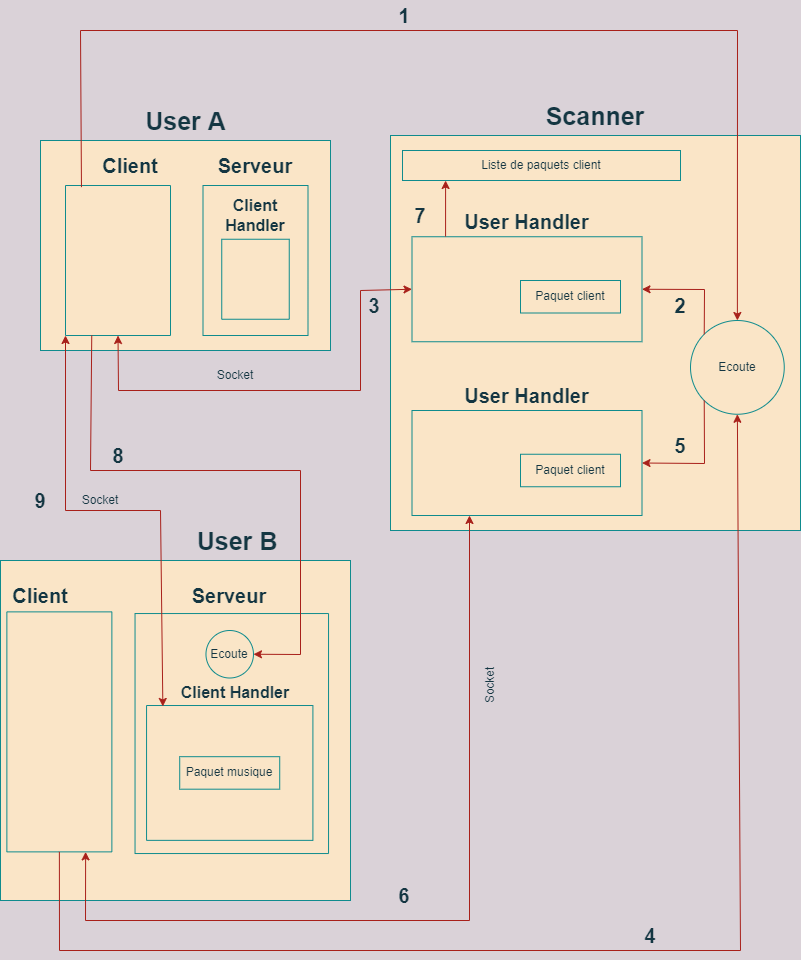

The diagram above was exported from draw.io. Its source (the exported page's mxGraphModel, read from the mxfile embedded in the PNG):
<mxGraphModel dx="1422" dy="784" grid="1" gridSize="10" guides="1" tooltips="1" connect="1" arrows="1" fold="1" page="1" pageScale="1" pageWidth="827" pageHeight="1169" background="#DAD2D8" math="0" shadow="0">
  <root>
    <mxCell id="0" />
    <mxCell id="1" parent="0" />
    <mxCell id="i91nJw8Is42TCfBM4CQN-1" value="" style="rounded=0;whiteSpace=wrap;html=1;fillColor=#FAE5C7;strokeColor=#0F8B8D;fontColor=#143642;" parent="1" vertex="1">
      <mxGeometry x="50" y="190" width="290" height="210" as="geometry" />
    </mxCell>
    <mxCell id="i91nJw8Is42TCfBM4CQN-2" value="" style="rounded=0;whiteSpace=wrap;html=1;rotation=-90;fillColor=#FAE5C7;strokeColor=#0F8B8D;fontColor=#143642;" parent="1" vertex="1">
      <mxGeometry x="52.5" y="257.5" width="150" height="105" as="geometry" />
    </mxCell>
    <mxCell id="i91nJw8Is42TCfBM4CQN-4" value="Client" style="text;html=1;strokeColor=none;fillColor=none;align=center;verticalAlign=middle;whiteSpace=wrap;rounded=0;fontStyle=1;fontSize=20;fontColor=#143642;" parent="1" vertex="1">
      <mxGeometry x="110" y="200" width="60" height="30" as="geometry" />
    </mxCell>
    <mxCell id="i91nJw8Is42TCfBM4CQN-5" value="Serveur" style="text;html=1;strokeColor=none;fillColor=none;align=center;verticalAlign=middle;whiteSpace=wrap;rounded=0;fontStyle=1;fontSize=20;fontColor=#143642;" parent="1" vertex="1">
      <mxGeometry x="235" y="200" width="60" height="30" as="geometry" />
    </mxCell>
    <mxCell id="i91nJw8Is42TCfBM4CQN-9" value="" style="rounded=0;whiteSpace=wrap;html=1;rotation=-90;fillColor=#FAE5C7;strokeColor=#0F8B8D;fontColor=#143642;" parent="1" vertex="1">
      <mxGeometry x="190" y="257.5" width="150" height="105" as="geometry" />
    </mxCell>
    <mxCell id="i91nJw8Is42TCfBM4CQN-10" value="Client Handler" style="text;html=1;strokeColor=none;fillColor=none;align=center;verticalAlign=middle;whiteSpace=wrap;rounded=0;fontStyle=1;fontSize=16;fontColor=#143642;" parent="1" vertex="1">
      <mxGeometry x="235" y="250" width="60" height="30" as="geometry" />
    </mxCell>
    <mxCell id="i91nJw8Is42TCfBM4CQN-11" value="" style="rounded=0;whiteSpace=wrap;html=1;rotation=-90;fillColor=#FAE5C7;strokeColor=#0F8B8D;fontColor=#143642;" parent="1" vertex="1">
      <mxGeometry x="225" y="295" width="80" height="67.5" as="geometry" />
    </mxCell>
    <mxCell id="i91nJw8Is42TCfBM4CQN-12" value="User A" style="text;html=1;strokeColor=none;fillColor=none;align=center;verticalAlign=middle;whiteSpace=wrap;rounded=0;fontSize=25;fontStyle=1;fontColor=#143642;" parent="1" vertex="1">
      <mxGeometry x="147.5" y="150" width="95" height="40" as="geometry" />
    </mxCell>
    <mxCell id="i91nJw8Is42TCfBM4CQN-13" value="" style="rounded=0;whiteSpace=wrap;html=1;fillColor=#FAE5C7;strokeColor=#0F8B8D;fontColor=#143642;" parent="1" vertex="1">
      <mxGeometry x="400" y="185" width="410" height="395" as="geometry" />
    </mxCell>
    <mxCell id="i91nJw8Is42TCfBM4CQN-14" value="" style="rounded=0;whiteSpace=wrap;html=1;rotation=0;fillColor=#FAE5C7;strokeColor=#0F8B8D;fontColor=#143642;" parent="1" vertex="1">
      <mxGeometry x="421.5" y="286.25" width="230" height="105" as="geometry" />
    </mxCell>
    <mxCell id="i91nJw8Is42TCfBM4CQN-15" value="User Handler" style="text;html=1;strokeColor=none;fillColor=none;align=center;verticalAlign=middle;whiteSpace=wrap;rounded=0;fontStyle=1;fontSize=20;fontColor=#143642;" parent="1" vertex="1">
      <mxGeometry x="464" y="256.25" width="145" height="30" as="geometry" />
    </mxCell>
    <mxCell id="i91nJw8Is42TCfBM4CQN-20" value="Scanner" style="text;html=1;strokeColor=none;fillColor=none;align=center;verticalAlign=middle;whiteSpace=wrap;rounded=0;fontSize=25;fontStyle=1;fontColor=#143642;" parent="1" vertex="1">
      <mxGeometry x="565" y="145" width="80" height="40" as="geometry" />
    </mxCell>
    <mxCell id="i91nJw8Is42TCfBM4CQN-21" value="" style="rounded=0;whiteSpace=wrap;html=1;fillColor=#FAE5C7;strokeColor=#0F8B8D;fontColor=#143642;" parent="1" vertex="1">
      <mxGeometry x="10" y="610" width="350" height="340" as="geometry" />
    </mxCell>
    <mxCell id="i91nJw8Is42TCfBM4CQN-22" value="" style="rounded=0;whiteSpace=wrap;html=1;rotation=-90;fillColor=#FAE5C7;strokeColor=#0F8B8D;fontColor=#143642;" parent="1" vertex="1">
      <mxGeometry x="-51.13" y="728.88" width="240" height="105" as="geometry" />
    </mxCell>
    <mxCell id="i91nJw8Is42TCfBM4CQN-23" value="Client" style="text;html=1;strokeColor=none;fillColor=none;align=center;verticalAlign=middle;whiteSpace=wrap;rounded=0;fontStyle=1;fontSize=20;fontColor=#143642;" parent="1" vertex="1">
      <mxGeometry x="19.999999999999975" y="630" width="60" height="30" as="geometry" />
    </mxCell>
    <mxCell id="i91nJw8Is42TCfBM4CQN-24" value="Serveur" style="text;html=1;strokeColor=none;fillColor=none;align=center;verticalAlign=middle;whiteSpace=wrap;rounded=0;fontStyle=1;fontSize=20;fontColor=#143642;" parent="1" vertex="1">
      <mxGeometry x="209.21999999999997" y="630" width="60" height="30" as="geometry" />
    </mxCell>
    <mxCell id="i91nJw8Is42TCfBM4CQN-25" value="" style="rounded=0;whiteSpace=wrap;html=1;rotation=-90;fillColor=#FAE5C7;strokeColor=#0F8B8D;fontColor=#143642;" parent="1" vertex="1">
      <mxGeometry x="121.29" y="686.29" width="240" height="193.5" as="geometry" />
    </mxCell>
    <mxCell id="i91nJw8Is42TCfBM4CQN-26" value="Client Handler" style="text;html=1;strokeColor=none;fillColor=none;align=center;verticalAlign=middle;whiteSpace=wrap;rounded=0;fontStyle=1;fontSize=16;fontColor=#143642;" parent="1" vertex="1">
      <mxGeometry x="184.19" y="733" width="122.46" height="17" as="geometry" />
    </mxCell>
    <mxCell id="i91nJw8Is42TCfBM4CQN-27" value="" style="rounded=0;whiteSpace=wrap;html=1;rotation=-90;fillColor=#FAE5C7;strokeColor=#0F8B8D;fontColor=#143642;" parent="1" vertex="1">
      <mxGeometry x="171.8" y="739.27" width="134.85" height="166.35" as="geometry" />
    </mxCell>
    <mxCell id="i91nJw8Is42TCfBM4CQN-28" value="User B" style="text;html=1;strokeColor=none;fillColor=none;align=center;verticalAlign=middle;whiteSpace=wrap;rounded=0;fontSize=25;fontStyle=1;fontColor=#143642;" parent="1" vertex="1">
      <mxGeometry x="198.99999999999997" y="570" width="96" height="40" as="geometry" />
    </mxCell>
    <mxCell id="i91nJw8Is42TCfBM4CQN-31" value="Ecoute" style="ellipse;whiteSpace=wrap;html=1;aspect=fixed;fontSize=12;rounded=0;fillColor=#FAE5C7;strokeColor=#0F8B8D;fontColor=#143642;" parent="1" vertex="1">
      <mxGeometry x="700" y="370" width="93.75" height="93.75" as="geometry" />
    </mxCell>
    <mxCell id="i91nJw8Is42TCfBM4CQN-34" value="Paquet client" style="rounded=0;whiteSpace=wrap;html=1;fontSize=12;fillColor=#FAE5C7;strokeColor=#0F8B8D;fontColor=#143642;" parent="1" vertex="1">
      <mxGeometry x="530" y="330" width="100" height="32.5" as="geometry" />
    </mxCell>
    <mxCell id="i91nJw8Is42TCfBM4CQN-36" value="1" style="text;html=1;strokeColor=none;fillColor=none;align=center;verticalAlign=middle;whiteSpace=wrap;rounded=0;fontSize=20;fontStyle=1;fontColor=#143642;" parent="1" vertex="1">
      <mxGeometry x="384" y="50" width="60" height="30" as="geometry" />
    </mxCell>
    <mxCell id="5iGXLI42chyGXsvEY415-4" value="" style="endArrow=classic;html=1;rounded=0;fontSize=12;fontColor=#143642;labelBackgroundColor=#DAD2D8;strokeColor=#A8201A;" parent="1" edge="1">
      <mxGeometry width="50" height="50" relative="1" as="geometry">
        <mxPoint x="440" y="310" as="sourcePoint" />
        <mxPoint x="440" y="310" as="targetPoint" />
      </mxGeometry>
    </mxCell>
    <mxCell id="5iGXLI42chyGXsvEY415-14" value="Ecoute" style="ellipse;whiteSpace=wrap;html=1;aspect=fixed;fontSize=12;rounded=0;fillColor=#FAE5C7;strokeColor=#0F8B8D;fontColor=#143642;" parent="1" vertex="1">
      <mxGeometry x="215.46999999999997" y="680" width="47.5" height="47.5" as="geometry" />
    </mxCell>
    <mxCell id="5iGXLI42chyGXsvEY415-19" value="Liste de paquets client" style="rounded=0;whiteSpace=wrap;html=1;fontSize=12;fillColor=#FAE5C7;strokeColor=#0F8B8D;fontColor=#143642;" parent="1" vertex="1">
      <mxGeometry x="412" y="200" width="278" height="30" as="geometry" />
    </mxCell>
    <mxCell id="5iGXLI42chyGXsvEY415-22" value="" style="rounded=0;whiteSpace=wrap;html=1;rotation=0;fillColor=#FAE5C7;strokeColor=#0F8B8D;fontColor=#143642;" parent="1" vertex="1">
      <mxGeometry x="421.5" y="460" width="230" height="105" as="geometry" />
    </mxCell>
    <mxCell id="5iGXLI42chyGXsvEY415-23" value="Paquet client" style="rounded=0;whiteSpace=wrap;html=1;fontSize=12;fillColor=#FAE5C7;strokeColor=#0F8B8D;fontColor=#143642;" parent="1" vertex="1">
      <mxGeometry x="530" y="503.75" width="100" height="32.5" as="geometry" />
    </mxCell>
    <mxCell id="5iGXLI42chyGXsvEY415-24" value="" style="endArrow=classic;html=1;rounded=0;fontSize=12;fontColor=#143642;labelBackgroundColor=#DAD2D8;strokeColor=#A8201A;" parent="1" edge="1">
      <mxGeometry width="50" height="50" relative="1" as="geometry">
        <mxPoint x="440" y="483.75" as="sourcePoint" />
        <mxPoint x="440" y="483.75" as="targetPoint" />
      </mxGeometry>
    </mxCell>
    <mxCell id="5iGXLI42chyGXsvEY415-25" value="User Handler" style="text;html=1;strokeColor=none;fillColor=none;align=center;verticalAlign=middle;whiteSpace=wrap;rounded=0;fontStyle=1;fontSize=20;fontColor=#143642;" parent="1" vertex="1">
      <mxGeometry x="464" y="430" width="145" height="30" as="geometry" />
    </mxCell>
    <mxCell id="5iGXLI42chyGXsvEY415-27" value="Paquet musique" style="rounded=0;whiteSpace=wrap;html=1;fontSize=12;fillColor=#FAE5C7;strokeColor=#0F8B8D;fontColor=#143642;" parent="1" vertex="1">
      <mxGeometry x="189.22000000000003" y="806.19" width="100" height="32.5" as="geometry" />
    </mxCell>
    <mxCell id="5iGXLI42chyGXsvEY415-28" value="" style="endArrow=classic;html=1;rounded=0;fontSize=12;fontColor=#143642;entryX=0.5;entryY=0;entryDx=0;entryDy=0;exitX=0.989;exitY=0.152;exitDx=0;exitDy=0;exitPerimeter=0;labelBackgroundColor=#DAD2D8;strokeColor=#A8201A;" parent="1" source="i91nJw8Is42TCfBM4CQN-2" target="i91nJw8Is42TCfBM4CQN-31" edge="1">
      <mxGeometry width="50" height="50" relative="1" as="geometry">
        <mxPoint x="390" y="370" as="sourcePoint" />
        <mxPoint x="440" y="320" as="targetPoint" />
        <Array as="points">
          <mxPoint x="90" y="80" />
          <mxPoint x="747" y="80" />
        </Array>
      </mxGeometry>
    </mxCell>
    <mxCell id="5iGXLI42chyGXsvEY415-29" value="" style="endArrow=classic;html=1;rounded=0;fontSize=12;fontColor=#143642;entryX=1;entryY=0.5;entryDx=0;entryDy=0;exitX=0;exitY=0;exitDx=0;exitDy=0;labelBackgroundColor=#DAD2D8;strokeColor=#A8201A;" parent="1" source="i91nJw8Is42TCfBM4CQN-31" target="i91nJw8Is42TCfBM4CQN-14" edge="1">
      <mxGeometry width="50" height="50" relative="1" as="geometry">
        <mxPoint x="390" y="370" as="sourcePoint" />
        <mxPoint x="440" y="320" as="targetPoint" />
        <Array as="points">
          <mxPoint x="714" y="339" />
        </Array>
      </mxGeometry>
    </mxCell>
    <mxCell id="LbZ4NJooTItcCXli8Ijf-2" value="2" style="text;html=1;strokeColor=none;fillColor=none;align=center;verticalAlign=middle;whiteSpace=wrap;rounded=0;fontSize=20;fontStyle=1;fontColor=#143642;" vertex="1" parent="1">
      <mxGeometry x="660" y="340" width="60" height="30" as="geometry" />
    </mxCell>
    <mxCell id="LbZ4NJooTItcCXli8Ijf-5" value="3" style="text;html=1;strokeColor=none;fillColor=none;align=center;verticalAlign=middle;whiteSpace=wrap;rounded=0;fontSize=20;fontStyle=1;fontColor=#143642;" vertex="1" parent="1">
      <mxGeometry x="354" y="340" width="60" height="30" as="geometry" />
    </mxCell>
    <mxCell id="LbZ4NJooTItcCXli8Ijf-7" value="" style="endArrow=classic;startArrow=classic;html=1;rounded=0;entryX=0;entryY=0.5;entryDx=0;entryDy=0;exitX=0;exitY=0.5;exitDx=0;exitDy=0;labelBackgroundColor=#DAD2D8;strokeColor=#A8201A;fontColor=#143642;" edge="1" parent="1" source="i91nJw8Is42TCfBM4CQN-2" target="i91nJw8Is42TCfBM4CQN-14">
      <mxGeometry width="50" height="50" relative="1" as="geometry">
        <mxPoint x="390" y="370" as="sourcePoint" />
        <mxPoint x="440" y="320" as="targetPoint" />
        <Array as="points">
          <mxPoint x="128" y="440" />
          <mxPoint x="370" y="440" />
          <mxPoint x="370" y="340" />
        </Array>
      </mxGeometry>
    </mxCell>
    <mxCell id="LbZ4NJooTItcCXli8Ijf-8" value="Socket" style="text;html=1;strokeColor=none;fillColor=none;align=center;verticalAlign=middle;whiteSpace=wrap;rounded=0;fontColor=#143642;" vertex="1" parent="1">
      <mxGeometry x="215.42" y="410" width="60" height="30" as="geometry" />
    </mxCell>
    <mxCell id="LbZ4NJooTItcCXli8Ijf-9" value="" style="endArrow=classic;html=1;rounded=0;entryX=0.5;entryY=1;entryDx=0;entryDy=0;exitX=0;exitY=0.5;exitDx=0;exitDy=0;labelBackgroundColor=#DAD2D8;strokeColor=#A8201A;fontColor=#143642;" edge="1" parent="1" source="i91nJw8Is42TCfBM4CQN-22" target="i91nJw8Is42TCfBM4CQN-31">
      <mxGeometry width="50" height="50" relative="1" as="geometry">
        <mxPoint x="390" y="570" as="sourcePoint" />
        <mxPoint x="440" y="520" as="targetPoint" />
        <Array as="points">
          <mxPoint x="69" y="1000" />
          <mxPoint x="750" y="1000" />
        </Array>
      </mxGeometry>
    </mxCell>
    <mxCell id="LbZ4NJooTItcCXli8Ijf-10" value="4" style="text;html=1;strokeColor=none;fillColor=none;align=center;verticalAlign=middle;whiteSpace=wrap;rounded=0;fontSize=20;fontStyle=1;fontColor=#143642;" vertex="1" parent="1">
      <mxGeometry x="630" y="970" width="60" height="30" as="geometry" />
    </mxCell>
    <mxCell id="LbZ4NJooTItcCXli8Ijf-12" value="" style="endArrow=classic;html=1;rounded=0;exitX=0;exitY=1;exitDx=0;exitDy=0;entryX=1;entryY=0.5;entryDx=0;entryDy=0;labelBackgroundColor=#DAD2D8;strokeColor=#A8201A;fontColor=#143642;" edge="1" parent="1" source="i91nJw8Is42TCfBM4CQN-31" target="5iGXLI42chyGXsvEY415-22">
      <mxGeometry width="50" height="50" relative="1" as="geometry">
        <mxPoint x="390" y="720" as="sourcePoint" />
        <mxPoint x="440" y="670" as="targetPoint" />
        <Array as="points">
          <mxPoint x="714" y="513" />
        </Array>
      </mxGeometry>
    </mxCell>
    <mxCell id="LbZ4NJooTItcCXli8Ijf-13" value="5" style="text;html=1;strokeColor=none;fillColor=none;align=center;verticalAlign=middle;whiteSpace=wrap;rounded=0;fontSize=20;fontStyle=1;fontColor=#143642;" vertex="1" parent="1">
      <mxGeometry x="660" y="480" width="60" height="30" as="geometry" />
    </mxCell>
    <mxCell id="LbZ4NJooTItcCXli8Ijf-15" value="6" style="text;html=1;strokeColor=none;fillColor=none;align=center;verticalAlign=middle;whiteSpace=wrap;rounded=0;fontSize=20;fontStyle=1;fontColor=#143642;" vertex="1" parent="1">
      <mxGeometry x="384" y="930" width="60" height="30" as="geometry" />
    </mxCell>
    <mxCell id="LbZ4NJooTItcCXli8Ijf-16" value="" style="endArrow=classic;startArrow=classic;html=1;rounded=0;entryX=0.25;entryY=1;entryDx=0;entryDy=0;exitX=0;exitY=0.75;exitDx=0;exitDy=0;labelBackgroundColor=#DAD2D8;strokeColor=#A8201A;fontColor=#143642;" edge="1" parent="1" source="i91nJw8Is42TCfBM4CQN-22" target="5iGXLI42chyGXsvEY415-22">
      <mxGeometry width="50" height="50" relative="1" as="geometry">
        <mxPoint x="390" y="720" as="sourcePoint" />
        <mxPoint x="440" y="670" as="targetPoint" />
        <Array as="points">
          <mxPoint x="95" y="970" />
          <mxPoint x="479" y="970" />
        </Array>
      </mxGeometry>
    </mxCell>
    <mxCell id="LbZ4NJooTItcCXli8Ijf-17" value="Socket" style="text;html=1;strokeColor=none;fillColor=none;align=center;verticalAlign=middle;whiteSpace=wrap;rounded=0;rotation=-90;fontColor=#143642;" vertex="1" parent="1">
      <mxGeometry x="470" y="720" width="60" height="30" as="geometry" />
    </mxCell>
    <mxCell id="LbZ4NJooTItcCXli8Ijf-19" value="" style="endArrow=classic;html=1;rounded=0;exitX=0.146;exitY=-0.002;exitDx=0;exitDy=0;exitPerimeter=0;entryX=0.155;entryY=1;entryDx=0;entryDy=0;entryPerimeter=0;labelBackgroundColor=#DAD2D8;strokeColor=#A8201A;fontColor=#143642;" edge="1" parent="1" source="i91nJw8Is42TCfBM4CQN-14" target="5iGXLI42chyGXsvEY415-19">
      <mxGeometry width="50" height="50" relative="1" as="geometry">
        <mxPoint x="390" y="420" as="sourcePoint" />
        <mxPoint x="455" y="240" as="targetPoint" />
      </mxGeometry>
    </mxCell>
    <mxCell id="LbZ4NJooTItcCXli8Ijf-20" value="7" style="text;html=1;strokeColor=none;fillColor=none;align=center;verticalAlign=middle;whiteSpace=wrap;rounded=0;fontSize=20;fontStyle=1;fontColor=#143642;" vertex="1" parent="1">
      <mxGeometry x="400" y="250" width="60" height="30" as="geometry" />
    </mxCell>
    <mxCell id="LbZ4NJooTItcCXli8Ijf-21" value="" style="endArrow=classic;html=1;rounded=0;exitX=0;exitY=0.25;exitDx=0;exitDy=0;entryX=1;entryY=0.5;entryDx=0;entryDy=0;labelBackgroundColor=#DAD2D8;strokeColor=#A8201A;fontColor=#143642;" edge="1" parent="1" source="i91nJw8Is42TCfBM4CQN-2" target="5iGXLI42chyGXsvEY415-14">
      <mxGeometry width="50" height="50" relative="1" as="geometry">
        <mxPoint x="390" y="520" as="sourcePoint" />
        <mxPoint x="440" y="470" as="targetPoint" />
        <Array as="points">
          <mxPoint x="100" y="520" />
          <mxPoint x="310" y="520" />
          <mxPoint x="310" y="704" />
        </Array>
      </mxGeometry>
    </mxCell>
    <mxCell id="LbZ4NJooTItcCXli8Ijf-22" value="" style="endArrow=classic;startArrow=classic;html=1;rounded=0;entryX=0.993;entryY=0.098;entryDx=0;entryDy=0;entryPerimeter=0;exitX=0;exitY=0;exitDx=0;exitDy=0;labelBackgroundColor=#DAD2D8;strokeColor=#A8201A;fontColor=#143642;" edge="1" parent="1" source="i91nJw8Is42TCfBM4CQN-2" target="i91nJw8Is42TCfBM4CQN-27">
      <mxGeometry width="50" height="50" relative="1" as="geometry">
        <mxPoint x="390" y="620" as="sourcePoint" />
        <mxPoint x="440" y="570" as="targetPoint" />
        <Array as="points">
          <mxPoint x="75" y="560" />
          <mxPoint x="170" y="560" />
        </Array>
      </mxGeometry>
    </mxCell>
    <mxCell id="LbZ4NJooTItcCXli8Ijf-23" value="Socket" style="text;html=1;strokeColor=none;fillColor=none;align=center;verticalAlign=middle;whiteSpace=wrap;rounded=0;fontColor=#143642;" vertex="1" parent="1">
      <mxGeometry x="80" y="535" width="60" height="30" as="geometry" />
    </mxCell>
    <mxCell id="LbZ4NJooTItcCXli8Ijf-24" value="8" style="text;html=1;strokeColor=none;fillColor=none;align=center;verticalAlign=middle;whiteSpace=wrap;rounded=0;fontSize=20;fontStyle=1;fontColor=#143642;" vertex="1" parent="1">
      <mxGeometry x="97.5" y="490" width="60" height="30" as="geometry" />
    </mxCell>
    <mxCell id="LbZ4NJooTItcCXli8Ijf-25" value="9" style="text;html=1;strokeColor=none;fillColor=none;align=center;verticalAlign=middle;whiteSpace=wrap;rounded=0;fontSize=20;fontStyle=1;fontColor=#143642;" vertex="1" parent="1">
      <mxGeometry x="20" y="535" width="60" height="30" as="geometry" />
    </mxCell>
  </root>
</mxGraphModel>